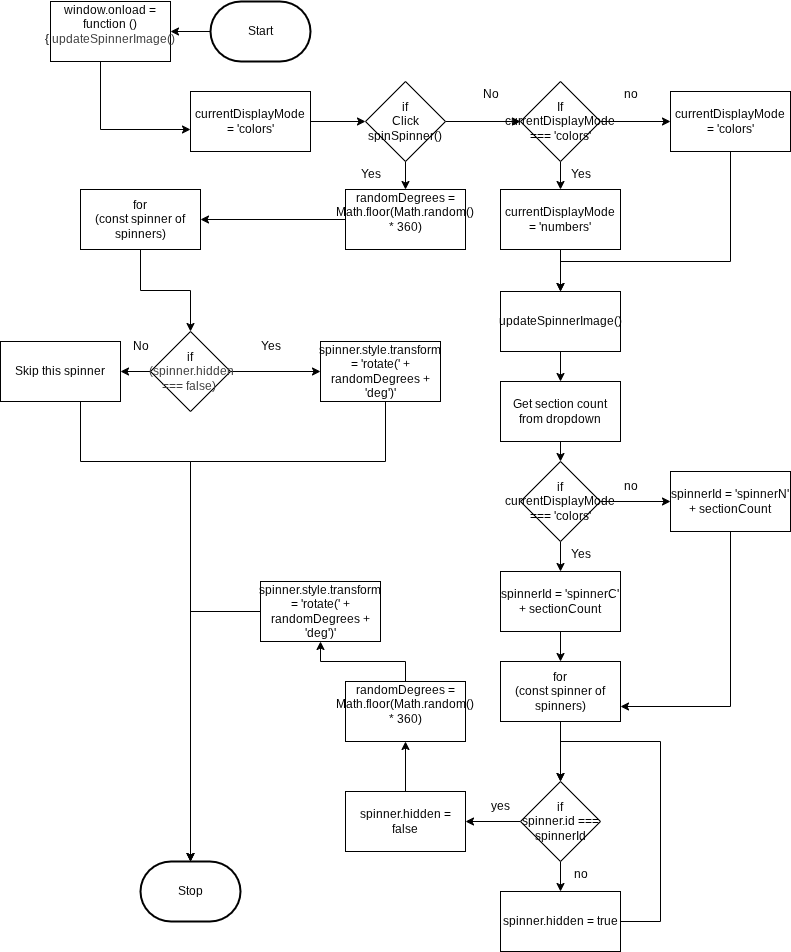

The diagram above was exported from draw.io. Its source (the exported page's mxGraphModel, read from the mxfile embedded in the PNG):
<mxGraphModel dx="631" dy="648" grid="1" gridSize="10" guides="1" tooltips="1" connect="1" arrows="1" fold="1" page="1" pageScale="1" pageWidth="850" pageHeight="1100" math="0" shadow="0">
  <root>
    <mxCell id="0" />
    <mxCell id="1" parent="0" />
    <mxCell id="46" value="" style="edgeStyle=orthogonalEdgeStyle;html=1;" parent="1" source="2" target="45" edge="1">
      <mxGeometry relative="1" as="geometry" />
    </mxCell>
    <mxCell id="2" value="Start" style="strokeWidth=2;html=1;shape=mxgraph.flowchart.terminator;whiteSpace=wrap;" parent="1" vertex="1">
      <mxGeometry x="230" y="50" width="100" height="60" as="geometry" />
    </mxCell>
    <mxCell id="3" value="Stop" style="strokeWidth=2;html=1;shape=mxgraph.flowchart.terminator;whiteSpace=wrap;" parent="1" vertex="1">
      <mxGeometry x="160" y="910" width="100" height="60" as="geometry" />
    </mxCell>
    <mxCell id="9" value="" style="edgeStyle=orthogonalEdgeStyle;html=1;" parent="1" source="4" target="8" edge="1">
      <mxGeometry relative="1" as="geometry" />
    </mxCell>
    <mxCell id="4" value="&lt;div&gt;&lt;font color=&quot;#000000&quot;&gt;&lt;span style=&quot;font-size: 12px;&quot;&gt;currentDisplayMode = 'colors'&lt;/span&gt;&lt;/font&gt;&lt;/div&gt;" style="whiteSpace=wrap;html=1;" parent="1" vertex="1">
      <mxGeometry x="210" y="140" width="120" height="60" as="geometry" />
    </mxCell>
    <mxCell id="11" value="" style="edgeStyle=orthogonalEdgeStyle;html=1;" parent="1" source="8" target="10" edge="1">
      <mxGeometry relative="1" as="geometry" />
    </mxCell>
    <mxCell id="13" value="" style="edgeStyle=orthogonalEdgeStyle;html=1;" parent="1" source="8" target="12" edge="1">
      <mxGeometry relative="1" as="geometry" />
    </mxCell>
    <mxCell id="8" value="if&lt;div&gt;Click spinSpinner()&lt;/div&gt;" style="rhombus;whiteSpace=wrap;html=1;" parent="1" vertex="1">
      <mxGeometry x="385" y="130" width="80" height="80" as="geometry" />
    </mxCell>
    <mxCell id="27" value="" style="edgeStyle=orthogonalEdgeStyle;html=1;" parent="1" source="10" target="26" edge="1">
      <mxGeometry relative="1" as="geometry" />
    </mxCell>
    <mxCell id="29" value="" style="edgeStyle=orthogonalEdgeStyle;html=1;" parent="1" source="10" target="28" edge="1">
      <mxGeometry relative="1" as="geometry" />
    </mxCell>
    <mxCell id="10" value="If&lt;div&gt;&lt;span style=&quot;font-size: 12px;&quot;&gt;currentDisplayMode === 'colors'&lt;/span&gt;&lt;/div&gt;" style="rhombus;whiteSpace=wrap;html=1;" parent="1" vertex="1">
      <mxGeometry x="540" y="130" width="80" height="80" as="geometry" />
    </mxCell>
    <mxCell id="17" value="" style="edgeStyle=orthogonalEdgeStyle;html=1;" parent="1" source="12" target="16" edge="1">
      <mxGeometry relative="1" as="geometry" />
    </mxCell>
    <mxCell id="12" value="&lt;div&gt;&lt;font color=&quot;#000000&quot;&gt;&lt;span style=&quot;font-size: 12px;&quot;&gt;randomDegrees = Math.floor(Math.random() * 360)&lt;/span&gt;&lt;/font&gt;&lt;/div&gt;&lt;div&gt;&lt;br&gt;&lt;/div&gt;" style="whiteSpace=wrap;html=1;" parent="1" vertex="1">
      <mxGeometry x="365" y="238" width="120" height="60" as="geometry" />
    </mxCell>
    <mxCell id="14" value="Yes" style="text;html=1;align=center;verticalAlign=middle;resizable=0;points=[];autosize=1;strokeColor=none;fillColor=none;" parent="1" vertex="1">
      <mxGeometry x="370" y="208" width="40" height="30" as="geometry" />
    </mxCell>
    <mxCell id="15" value="No" style="text;html=1;align=center;verticalAlign=middle;resizable=0;points=[];autosize=1;strokeColor=none;fillColor=none;" parent="1" vertex="1">
      <mxGeometry x="490" y="128" width="40" height="30" as="geometry" />
    </mxCell>
    <mxCell id="21" value="" style="edgeStyle=orthogonalEdgeStyle;html=1;rounded=0;curved=0;" parent="1" source="16" target="19" edge="1">
      <mxGeometry relative="1" as="geometry" />
    </mxCell>
    <mxCell id="16" value="&lt;div&gt;&lt;font color=&quot;#000000&quot;&gt;&lt;span style=&quot;font-size: 12px;&quot;&gt;for&lt;/span&gt;&lt;/font&gt;&lt;/div&gt;&lt;div&gt;&lt;font color=&quot;#000000&quot;&gt;&lt;span style=&quot;font-size: 12px;&quot;&gt;(const spinner of spinners)&lt;/span&gt;&lt;/font&gt;&lt;/div&gt;" style="whiteSpace=wrap;html=1;" parent="1" vertex="1">
      <mxGeometry x="100" y="238" width="120" height="60" as="geometry" />
    </mxCell>
    <mxCell id="22" value="" style="edgeStyle=orthogonalEdgeStyle;html=1;" parent="1" source="19" target="20" edge="1">
      <mxGeometry relative="1" as="geometry" />
    </mxCell>
    <mxCell id="24" value="" style="edgeStyle=orthogonalEdgeStyle;html=1;" parent="1" source="19" target="23" edge="1">
      <mxGeometry relative="1" as="geometry" />
    </mxCell>
    <mxCell id="19" value="if&lt;div&gt;&lt;span style=&quot;color: rgb(63, 63, 63); background-color: transparent;&quot;&gt;&amp;nbsp;(spinner.hidden === false)&amp;nbsp;&lt;/span&gt;&lt;/div&gt;" style="rhombus;whiteSpace=wrap;html=1;" parent="1" vertex="1">
      <mxGeometry x="170" y="380" width="80" height="80" as="geometry" />
    </mxCell>
    <mxCell id="20" value="&lt;div&gt;&lt;font color=&quot;#000000&quot;&gt;&lt;span style=&quot;font-size: 12px;&quot;&gt;spinner.style.transform = 'rotate(' + randomDegrees + 'deg')'&lt;/span&gt;&lt;/font&gt;&lt;/div&gt;" style="whiteSpace=wrap;html=1;" parent="1" vertex="1">
      <mxGeometry x="340" y="390" width="120" height="60" as="geometry" />
    </mxCell>
    <mxCell id="61" style="edgeStyle=orthogonalEdgeStyle;html=1;rounded=0;curved=0;" parent="1" source="23" target="3" edge="1">
      <mxGeometry relative="1" as="geometry">
        <Array as="points">
          <mxPoint x="100" y="510" />
          <mxPoint x="210" y="510" />
        </Array>
      </mxGeometry>
    </mxCell>
    <mxCell id="23" value="Skip this spinner" style="whiteSpace=wrap;html=1;" parent="1" vertex="1">
      <mxGeometry x="20" y="390" width="120" height="60" as="geometry" />
    </mxCell>
    <mxCell id="25" value="No" style="text;html=1;align=center;verticalAlign=middle;resizable=0;points=[];autosize=1;strokeColor=none;fillColor=none;" parent="1" vertex="1">
      <mxGeometry x="140" y="380" width="40" height="30" as="geometry" />
    </mxCell>
    <mxCell id="32" value="" style="edgeStyle=orthogonalEdgeStyle;html=1;" parent="1" source="26" target="31" edge="1">
      <mxGeometry relative="1" as="geometry" />
    </mxCell>
    <mxCell id="26" value="&lt;div&gt;&lt;font color=&quot;#000000&quot;&gt;&lt;span style=&quot;font-size: 12px;&quot;&gt;currentDisplayMode = 'numbers'&lt;/span&gt;&lt;/font&gt;&lt;/div&gt;" style="whiteSpace=wrap;html=1;" parent="1" vertex="1">
      <mxGeometry x="520" y="238" width="120" height="60" as="geometry" />
    </mxCell>
    <mxCell id="33" style="edgeStyle=orthogonalEdgeStyle;html=1;entryX=0.5;entryY=0;entryDx=0;entryDy=0;rounded=0;curved=0;" parent="1" source="28" target="31" edge="1">
      <mxGeometry relative="1" as="geometry">
        <Array as="points">
          <mxPoint x="750" y="310" />
          <mxPoint x="580" y="310" />
        </Array>
      </mxGeometry>
    </mxCell>
    <mxCell id="28" value="&lt;div&gt;&lt;font color=&quot;#000000&quot;&gt;&lt;span style=&quot;font-size: 12px;&quot;&gt;currentDisplayMode = 'colors'&lt;/span&gt;&lt;/font&gt;&lt;/div&gt;" style="whiteSpace=wrap;html=1;" parent="1" vertex="1">
      <mxGeometry x="690" y="140" width="120" height="60" as="geometry" />
    </mxCell>
    <mxCell id="30" value="no" style="text;html=1;align=center;verticalAlign=middle;resizable=0;points=[];autosize=1;strokeColor=none;fillColor=none;" parent="1" vertex="1">
      <mxGeometry x="630" y="128" width="40" height="30" as="geometry" />
    </mxCell>
    <mxCell id="36" value="" style="edgeStyle=orthogonalEdgeStyle;html=1;" parent="1" source="31" target="35" edge="1">
      <mxGeometry relative="1" as="geometry" />
    </mxCell>
    <mxCell id="31" value="&lt;div&gt;&lt;font color=&quot;#000000&quot;&gt;&lt;span style=&quot;font-size: 12px;&quot;&gt;updateSpinnerImage()&lt;/span&gt;&lt;/font&gt;&lt;/div&gt;" style="whiteSpace=wrap;html=1;" parent="1" vertex="1">
      <mxGeometry x="520" y="340" width="120" height="60" as="geometry" />
    </mxCell>
    <mxCell id="34" value="Yes" style="text;html=1;align=center;verticalAlign=middle;resizable=0;points=[];autosize=1;strokeColor=none;fillColor=none;" parent="1" vertex="1">
      <mxGeometry x="580" y="208" width="40" height="30" as="geometry" />
    </mxCell>
    <mxCell id="38" value="" style="edgeStyle=orthogonalEdgeStyle;html=1;" parent="1" source="35" target="37" edge="1">
      <mxGeometry relative="1" as="geometry" />
    </mxCell>
    <mxCell id="35" value="Get section count from dropdown" style="whiteSpace=wrap;html=1;" parent="1" vertex="1">
      <mxGeometry x="520" y="430" width="120" height="60" as="geometry" />
    </mxCell>
    <mxCell id="40" value="" style="edgeStyle=orthogonalEdgeStyle;html=1;" parent="1" source="37" target="39" edge="1">
      <mxGeometry relative="1" as="geometry" />
    </mxCell>
    <mxCell id="42" value="" style="edgeStyle=orthogonalEdgeStyle;html=1;" parent="1" source="37" target="41" edge="1">
      <mxGeometry relative="1" as="geometry" />
    </mxCell>
    <mxCell id="37" value="if&lt;div&gt;&lt;span style=&quot;font-size: 12px;&quot;&gt;currentDisplayMode === 'colors'&lt;/span&gt;&lt;/div&gt;" style="rhombus;whiteSpace=wrap;html=1;" parent="1" vertex="1">
      <mxGeometry x="540" y="510" width="80" height="80" as="geometry" />
    </mxCell>
    <mxCell id="68" value="" style="edgeStyle=orthogonalEdgeStyle;html=1;entryX=0.5;entryY=0;entryDx=0;entryDy=0;" parent="1" source="39" target="82" edge="1">
      <mxGeometry relative="1" as="geometry">
        <mxPoint x="580" y="700" as="targetPoint" />
      </mxGeometry>
    </mxCell>
    <mxCell id="39" value="&lt;font color=&quot;#000000&quot;&gt;&lt;span style=&quot;font-size: 12px;&quot;&gt;spinnerId = 'spinnerC' + sectionCount&lt;/span&gt;&lt;/font&gt;" style="whiteSpace=wrap;html=1;" parent="1" vertex="1">
      <mxGeometry x="520" y="620" width="120" height="60" as="geometry" />
    </mxCell>
    <mxCell id="83" style="edgeStyle=orthogonalEdgeStyle;html=1;entryX=1;entryY=0.75;entryDx=0;entryDy=0;rounded=0;curved=0;" edge="1" parent="1" source="41" target="82">
      <mxGeometry relative="1" as="geometry">
        <Array as="points">
          <mxPoint x="750" y="755" />
        </Array>
      </mxGeometry>
    </mxCell>
    <mxCell id="41" value="&lt;div&gt;&lt;font color=&quot;#000000&quot;&gt;&lt;span style=&quot;font-size: 12px;&quot;&gt;spinnerId = 'spinnerN' + sectionCount&lt;/span&gt;&lt;/font&gt;&lt;/div&gt;" style="whiteSpace=wrap;html=1;" parent="1" vertex="1">
      <mxGeometry x="690" y="520" width="120" height="60" as="geometry" />
    </mxCell>
    <mxCell id="43" value="no" style="text;html=1;align=center;verticalAlign=middle;resizable=0;points=[];autosize=1;strokeColor=none;fillColor=none;" parent="1" vertex="1">
      <mxGeometry x="630" y="520" width="40" height="30" as="geometry" />
    </mxCell>
    <mxCell id="44" value="Yes" style="text;html=1;align=center;verticalAlign=middle;resizable=0;points=[];autosize=1;strokeColor=none;fillColor=none;" parent="1" vertex="1">
      <mxGeometry x="580" y="588" width="40" height="30" as="geometry" />
    </mxCell>
    <mxCell id="47" value="" style="edgeStyle=orthogonalEdgeStyle;html=1;rounded=0;curved=0;" parent="1" source="45" target="4" edge="1">
      <mxGeometry relative="1" as="geometry">
        <Array as="points">
          <mxPoint x="120" y="178" />
        </Array>
      </mxGeometry>
    </mxCell>
    <mxCell id="45" value="&lt;div&gt;&lt;font color=&quot;#000000&quot;&gt;&lt;span style=&quot;font-size: 12px;&quot;&gt;window.onload = function () {&lt;/span&gt;&lt;/font&gt;&lt;span style=&quot;color: rgb(63, 63, 63); background-color: transparent;&quot;&gt;&amp;nbsp;updateSpinnerImage()&lt;/span&gt;&lt;/div&gt;&lt;div&gt;&lt;br&gt;&lt;/div&gt;" style="whiteSpace=wrap;html=1;" parent="1" vertex="1">
      <mxGeometry x="70" y="50" width="120" height="60" as="geometry" />
    </mxCell>
    <mxCell id="48" value="Yes" style="text;html=1;align=center;verticalAlign=middle;resizable=0;points=[];autosize=1;strokeColor=none;fillColor=none;" parent="1" vertex="1">
      <mxGeometry x="270" y="380" width="40" height="30" as="geometry" />
    </mxCell>
    <mxCell id="55" value="" style="edgeStyle=orthogonalEdgeStyle;html=1;" parent="1" source="50" target="54" edge="1">
      <mxGeometry relative="1" as="geometry" />
    </mxCell>
    <mxCell id="58" value="" style="edgeStyle=orthogonalEdgeStyle;html=1;" parent="1" source="50" target="57" edge="1">
      <mxGeometry relative="1" as="geometry" />
    </mxCell>
    <mxCell id="50" value="&lt;div&gt;&lt;font color=&quot;#000000&quot;&gt;&lt;span style=&quot;font-size: 12px;&quot;&gt;if&lt;/span&gt;&lt;/font&gt;&lt;/div&gt;&lt;font color=&quot;#000000&quot;&gt;&lt;span style=&quot;font-size: 12px;&quot;&gt;spinner.id === spinnerId&lt;/span&gt;&lt;/font&gt;" style="rhombus;whiteSpace=wrap;html=1;" parent="1" vertex="1">
      <mxGeometry x="540" y="830" width="80" height="80" as="geometry" />
    </mxCell>
    <mxCell id="88" style="edgeStyle=orthogonalEdgeStyle;html=1;entryX=0.5;entryY=1;entryDx=0;entryDy=0;" edge="1" parent="1" source="54" target="86">
      <mxGeometry relative="1" as="geometry" />
    </mxCell>
    <mxCell id="54" value="&lt;div&gt;&lt;font color=&quot;#000000&quot;&gt;&lt;span style=&quot;font-size: 12px;&quot;&gt;spinner.hidden = false&lt;/span&gt;&lt;/font&gt;&lt;/div&gt;" style="whiteSpace=wrap;html=1;" parent="1" vertex="1">
      <mxGeometry x="365" y="840" width="120" height="60" as="geometry" />
    </mxCell>
    <mxCell id="56" value="yes" style="text;html=1;align=center;verticalAlign=middle;resizable=0;points=[];autosize=1;strokeColor=none;fillColor=none;" parent="1" vertex="1">
      <mxGeometry x="500" y="840" width="40" height="30" as="geometry" />
    </mxCell>
    <mxCell id="85" style="edgeStyle=orthogonalEdgeStyle;html=1;entryX=0.5;entryY=0;entryDx=0;entryDy=0;rounded=0;curved=0;" edge="1" parent="1" source="57" target="50">
      <mxGeometry relative="1" as="geometry">
        <Array as="points">
          <mxPoint x="680" y="970" />
          <mxPoint x="680" y="790" />
          <mxPoint x="580" y="790" />
        </Array>
      </mxGeometry>
    </mxCell>
    <mxCell id="57" value="&lt;font color=&quot;#000000&quot;&gt;&lt;span style=&quot;font-size: 12px;&quot;&gt;spinner.hidden = true&lt;/span&gt;&lt;/font&gt;" style="whiteSpace=wrap;html=1;" parent="1" vertex="1">
      <mxGeometry x="520" y="940" width="120" height="60" as="geometry" />
    </mxCell>
    <mxCell id="59" value="no" style="text;html=1;align=center;verticalAlign=middle;resizable=0;points=[];autosize=1;strokeColor=none;fillColor=none;" parent="1" vertex="1">
      <mxGeometry x="580" y="908" width="40" height="30" as="geometry" />
    </mxCell>
    <mxCell id="60" style="edgeStyle=orthogonalEdgeStyle;html=1;entryX=0.5;entryY=0;entryDx=0;entryDy=0;entryPerimeter=0;rounded=0;curved=0;" parent="1" source="20" target="3" edge="1">
      <mxGeometry relative="1" as="geometry">
        <Array as="points">
          <mxPoint x="405" y="510" />
          <mxPoint x="210" y="510" />
        </Array>
      </mxGeometry>
    </mxCell>
    <mxCell id="70" value="" style="edgeStyle=orthogonalEdgeStyle;html=1;exitX=0.5;exitY=1;exitDx=0;exitDy=0;" parent="1" source="82" target="50" edge="1">
      <mxGeometry relative="1" as="geometry">
        <mxPoint x="580" y="780" as="sourcePoint" />
      </mxGeometry>
    </mxCell>
    <mxCell id="78" value="&lt;div&gt;&lt;font color=&quot;#000000&quot;&gt;&lt;span style=&quot;font-size: 12px;&quot;&gt;spinner.style.transform = 'rotate(' + randomDegrees + 'deg')'&lt;/span&gt;&lt;/font&gt;&lt;/div&gt;" style="whiteSpace=wrap;html=1;" vertex="1" parent="1">
      <mxGeometry x="280" y="630" width="120" height="60" as="geometry" />
    </mxCell>
    <mxCell id="81" style="edgeStyle=orthogonalEdgeStyle;html=1;entryX=0.5;entryY=0;entryDx=0;entryDy=0;entryPerimeter=0;rounded=0;curved=0;" edge="1" parent="1" source="78" target="3">
      <mxGeometry relative="1" as="geometry">
        <Array as="points">
          <mxPoint x="210" y="660" />
        </Array>
      </mxGeometry>
    </mxCell>
    <mxCell id="82" value="&lt;div&gt;&lt;font color=&quot;#000000&quot;&gt;&lt;span style=&quot;font-size: 12px;&quot;&gt;for&lt;/span&gt;&lt;/font&gt;&lt;/div&gt;&lt;div&gt;&lt;font color=&quot;#000000&quot;&gt;&lt;span style=&quot;font-size: 12px;&quot;&gt;(const spinner of spinners)&lt;/span&gt;&lt;/font&gt;&lt;/div&gt;" style="whiteSpace=wrap;html=1;" vertex="1" parent="1">
      <mxGeometry x="520" y="710" width="120" height="60" as="geometry" />
    </mxCell>
    <mxCell id="87" style="edgeStyle=orthogonalEdgeStyle;html=1;entryX=0.5;entryY=1;entryDx=0;entryDy=0;rounded=0;curved=0;" edge="1" parent="1" source="86" target="78">
      <mxGeometry relative="1" as="geometry" />
    </mxCell>
    <mxCell id="86" value="&lt;div&gt;&lt;font color=&quot;#000000&quot;&gt;&lt;span style=&quot;font-size: 12px;&quot;&gt;randomDegrees = Math.floor(Math.random() * 360)&lt;/span&gt;&lt;/font&gt;&lt;/div&gt;&lt;div&gt;&lt;br&gt;&lt;/div&gt;" style="whiteSpace=wrap;html=1;" vertex="1" parent="1">
      <mxGeometry x="365" y="730" width="120" height="60" as="geometry" />
    </mxCell>
  </root>
</mxGraphModel>